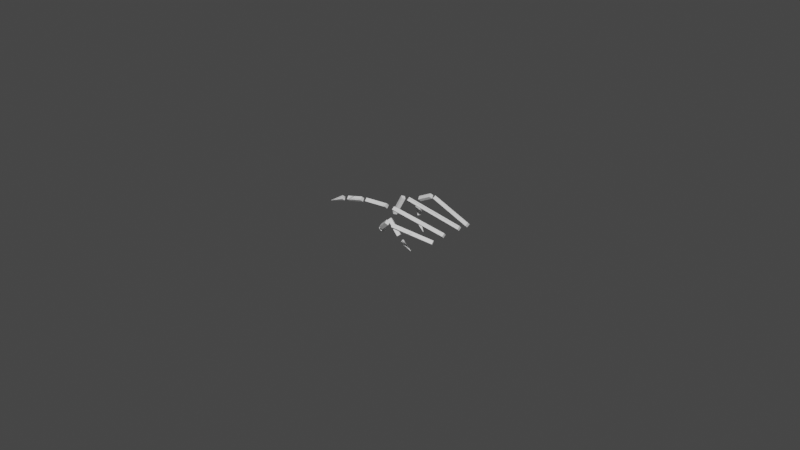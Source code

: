 # Source: hand.blend  (saved by Blender 3.6.11; exported with 4.5.12 LTS)
import bpy
from mathutils import Matrix  # noqa: F401  (used for matrix-valued properties, if any)

bpy.ops.wm.read_factory_settings(use_empty=True)
scene = bpy.context.scene
scene.name = 'Scene'

# ---- world
world_world = bpy.data.worlds.new('World'); scene.world = world_world
world_world.use_nodes = True; world_world.node_tree.nodes.clear()
_N = world_world.node_tree.nodes; _L = world_world.node_tree.links
n0 = _N.new('ShaderNodeOutputWorld'); n0.name = 'World Output'; n0.location = (300, 300)
n1 = _N.new('ShaderNodeBackground'); n1.name = 'Background'; n1.location = (10, 300)
n1.inputs[0].default_value = (0.05088, 0.05088, 0.05088, 1.0)
_L.new(n1.outputs[0], n0.inputs[0])
n0.is_active_output = True
world_world.color = (0.05088, 0.05088, 0.05088)
world_world.use_sun_shadow = False
world_world.sun_shadow_jitter_overblur = 0.0

# ---- meshes
me_beziercurve_001 = bpy.data.meshes.new('BezierCurve.001')
me_beziercurve_001.from_pydata([(0.8361, -0.08406, -0.02253), (0.8374, -0.1025, -0.04), (0.8278, -0.08668, -0.05747), (0.8266, -0.0682, -0.04), (0.5792, -0.1649, 0.04456), (0.5805, -0.1834, 0.02709), (0.5709, -0.1675, 0.009623), (0.5697, -0.149, 0.02709), (0.8279, 0.03465, -0.02225), (0.8253, 0.01658, -0.04), (0.8218, 0.03449, -0.05775), (0.8244, 0.05256, -0.04), (0.4313, 0.02447, 0.04484), (0.4288, 0.006396, 0.02709), (0.4253, 0.02431, 0.009341), (0.4279, 0.04238, 0.02709), (0.5245, -0.1561, 0.0495), (0.525, -0.1771, 0.03512), (0.5433, -0.1669, 0.02074), (0.5428, -0.1459, 0.03512), (0.4307, -0.1024, -0.03194), (0.4311, -0.1234, -0.04632), (0.4495, -0.1132, -0.0607), (0.449, -0.09217, -0.04632), (0.3719, 0.02324, 0.04508), (0.3735, 0.005292, 0.02709), (0.3733, 0.0233, 0.009102), (0.3717, 0.04125, 0.02709), (0.2054, 0.01506, 0.0388), (0.207, -0.002884, 0.02082), (0.2068, 0.01513, 0.002828), (0.2052, 0.03307, 0.02082), (0.3527, 0.1902, 0.03534), (0.3701, 0.1735, 0.02709), (0.3846, 0.1927, 0.01884), (0.3673, 0.2094, 0.02709), (0.284, 0.1849, -0.09817), (0.3014, 0.1682, -0.1064), (0.3159, 0.1874, -0.1147), (0.2986, 0.2041, -0.1064), (0.1648, 0.01605, 0.03325), (0.1699, -0.001673, 0.01569), (0.1727, 0.01654, -0.001867), (0.1676, 0.03426, 0.01569), (0.05024, 0.009011, 0.007303), (0.05531, -0.008712, -0.01025), (0.05817, 0.009498, -0.02781), (0.0531, 0.02722, -0.01025), (0.008803, 0.001346, 0.0003858), (0.01811, -0.01568, -0.01609), (0.02322, 0.003039, -0.03256), (0.01391, 0.02007, -0.01609), (-0.08668, -0.009867, -0.06051), (-0.08614, -0.01086, -0.06146), (-0.08585, -0.009769, -0.06242), (-0.08639, -0.008779, -0.06146), (0.4177, 0.1303, -0.2423), (0.4117, 0.1492, -0.2583), (0.4013, 0.1323, -0.2743), (0.4073, 0.1135, -0.2583), (0.49, 0.1214, -0.2989), (0.4897, 0.1225, -0.2998), (0.4891, 0.1216, -0.3008), (0.4894, 0.1205, -0.2998), (0.2944, 0.1557, -0.1324), (0.2862, 0.1756, -0.146), (0.2711, 0.1603, -0.1595), (0.2793, 0.1403, -0.146), (0.3889, 0.1372, -0.217), (0.3807, 0.1571, -0.2305), (0.3656, 0.1417, -0.2441), (0.3738, 0.1218, -0.2305), (0.4906, 0.3203, 0.04394), (0.4977, 0.3018, 0.02796), (0.5072, 0.3192, 0.01199), (0.5001, 0.3377, 0.02796), (0.3914, 0.3268, -0.007694), (0.3985, 0.3083, -0.02367), (0.408, 0.3257, -0.03964), (0.4009, 0.3442, -0.02367), (0.4098, -0.0698, -0.06305), (0.3971, -0.08559, -0.07845), (0.4173, -0.08683, -0.09386), (0.43, -0.07103, -0.07845), (0.3922, -0.03, -0.08935), (0.3795, -0.04579, -0.1048), (0.3997, -0.04702, -0.1202), (0.4124, -0.03123, -0.1048), (0.4462, 0.2684, -0.144), (0.439, 0.2894, -0.1565), (0.4214, 0.2759, -0.169), (0.4286, 0.255, -0.1565), (0.4877, 0.2559, -0.2133), (0.4872, 0.2571, -0.214), (0.4862, 0.2563, -0.2148), (0.4866, 0.2551, -0.214), (0.4043, 0.3114, -0.06075), (0.3942, 0.3336, -0.06799), (0.373, 0.3216, -0.07523), (0.3831, 0.2994, -0.06799), (0.4302, 0.3029, -0.1228), (0.4201, 0.3252, -0.13), (0.3989, 0.3132, -0.1373), (0.409, 0.2909, -0.13), (0.8421, 0.1731, -0.02222), (0.8386, 0.1552, -0.04), (0.8365, 0.1733, -0.05778), (0.84, 0.1912, -0.04), (0.4203, 0.1891, 0.04487), (0.4168, 0.1712, 0.02709), (0.4146, 0.1893, 0.009312), (0.4181, 0.2072, 0.02709), (0.854, 0.2438, -0.02237), (0.8465, 0.227, -0.04), (0.8469, 0.2454, -0.05763), (0.8544, 0.2621, -0.04), (0.5345, 0.3162, 0.04472), (0.527, 0.2994, 0.02709), (0.5275, 0.3178, 0.009455), (0.535, 0.3345, 0.02709), (0.5345, 0.3162, 0.04472), (0.527, 0.2994, 0.02709), (0.5275, 0.3178, 0.009455), (0.535, 0.3345, 0.02709), (0.854, 0.2438, -0.02237), (0.8465, 0.227, -0.04), (0.8469, 0.2454, -0.05763), (0.8544, 0.2621, -0.04), (0.4203, 0.1891, 0.04487), (0.4168, 0.1712, 0.02709), (0.4146, 0.1893, 0.009312), (0.4181, 0.2072, 0.02709), (0.8421, 0.1731, -0.02222), (0.8386, 0.1552, -0.04), (0.8365, 0.1733, -0.05778), (0.84, 0.1912, -0.04), (0.4302, 0.3029, -0.1228), (0.4201, 0.3252, -0.13), (0.3989, 0.3132, -0.1373), (0.409, 0.2909, -0.13), (0.4043, 0.3114, -0.06075), (0.3942, 0.3336, -0.06799), (0.373, 0.3216, -0.07523), (0.3831, 0.2994, -0.06799), (0.4877, 0.2559, -0.2133), (0.4872, 0.2571, -0.214), (0.4862, 0.2563, -0.2148), (0.4866, 0.2551, -0.214), (0.4462, 0.2684, -0.144), (0.439, 0.2894, -0.1565), (0.4214, 0.2759, -0.169), (0.4286, 0.255, -0.1565), (0.3922, -0.03, -0.08935), (0.3795, -0.04579, -0.1048), (0.3997, -0.04702, -0.1202), (0.4124, -0.03123, -0.1048), (0.4098, -0.0698, -0.06305), (0.3971, -0.08559, -0.07845), (0.4173, -0.08683, -0.09386), (0.43, -0.07103, -0.07845), (0.3914, 0.3268, -0.007694), (0.3985, 0.3083, -0.02367), (0.408, 0.3257, -0.03964), (0.4009, 0.3442, -0.02367), (0.4906, 0.3203, 0.04394), (0.4977, 0.3018, 0.02796), (0.5072, 0.3192, 0.01199), (0.5001, 0.3377, 0.02796), (0.3889, 0.1372, -0.217), (0.3807, 0.1571, -0.2305), (0.3656, 0.1417, -0.2441), (0.3738, 0.1218, -0.2305), (0.2944, 0.1557, -0.1324), (0.2862, 0.1756, -0.146), (0.2711, 0.1603, -0.1595), (0.2793, 0.1403, -0.146), (0.49, 0.1214, -0.2989), (0.4897, 0.1225, -0.2998), (0.4891, 0.1216, -0.3008), (0.4894, 0.1205, -0.2998), (0.4177, 0.1303, -0.2423), (0.4117, 0.1492, -0.2583), (0.4013, 0.1323, -0.2743), (0.4073, 0.1135, -0.2583), (-0.08668, -0.009867, -0.06051), (-0.08614, -0.01086, -0.06146), (-0.08585, -0.009769, -0.06242), (-0.08639, -0.008779, -0.06146), (0.008803, 0.001346, 0.0003858), (0.01811, -0.01568, -0.01609), (0.02322, 0.003039, -0.03256), (0.01391, 0.02007, -0.01609), (0.05024, 0.009011, 0.007303), (0.05531, -0.008712, -0.01025), (0.05817, 0.009498, -0.02781), (0.0531, 0.02722, -0.01025), (0.1648, 0.01605, 0.03325), (0.1699, -0.001673, 0.01569), (0.1727, 0.01654, -0.001867), (0.1676, 0.03426, 0.01569), (0.284, 0.1849, -0.09817), (0.3014, 0.1682, -0.1064), (0.3159, 0.1874, -0.1147), (0.2986, 0.2041, -0.1064), (0.3527, 0.1902, 0.03534), (0.3701, 0.1735, 0.02709), (0.3846, 0.1927, 0.01884), (0.3673, 0.2094, 0.02709), (0.2054, 0.01506, 0.0388), (0.207, -0.002884, 0.02082), (0.2068, 0.01513, 0.002828), (0.2052, 0.03307, 0.02082), (0.3719, 0.02324, 0.04508), (0.3735, 0.005292, 0.02709), (0.3733, 0.0233, 0.009102), (0.3717, 0.04125, 0.02709), (0.4307, -0.1024, -0.03194), (0.4311, -0.1234, -0.04632), (0.4495, -0.1132, -0.0607), (0.449, -0.09217, -0.04632), (0.5245, -0.1561, 0.0495), (0.525, -0.1771, 0.03512), (0.5433, -0.1669, 0.02074), (0.5428, -0.1459, 0.03512), (0.4313, 0.02447, 0.04484), (0.4288, 0.006396, 0.02709), (0.4253, 0.02431, 0.009341), (0.4279, 0.04238, 0.02709), (0.8279, 0.03465, -0.02225), (0.8253, 0.01658, -0.04), (0.8218, 0.03449, -0.05775), (0.8244, 0.05256, -0.04), (0.5792, -0.1649, 0.04456), (0.5805, -0.1834, 0.02709), (0.5709, -0.1675, 0.009623), (0.5697, -0.149, 0.02709), (0.8361, -0.08406, -0.02253), (0.8374, -0.1025, -0.04), (0.8278, -0.08668, -0.05747), (0.8266, -0.0682, -0.04)], [], [(3, 1, 2), (3, 0, 1), (5, 7, 6), (4, 7, 5), (11, 9, 10), (11, 8, 9), (13, 15, 14), (12, 15, 13), (19, 17, 18), (16, 17, 19), (21, 23, 22), (20, 23, 21), (27, 25, 26), (27, 24, 25), (29, 31, 30), (28, 31, 29), (35, 33, 34), (32, 33, 35), (37, 39, 38), (36, 39, 37), (43, 41, 42), (43, 40, 41), (45, 47, 46), (44, 47, 45), (51, 49, 50), (51, 48, 49), (53, 55, 54), (52, 55, 53), (59, 57, 58), (56, 57, 59), (61, 63, 62), (60, 63, 61), (67, 65, 66), (64, 65, 67), (69, 71, 70), (68, 71, 69), (75, 73, 74), (75, 72, 73), (77, 79, 78), (76, 79, 77), (83, 81, 82), (80, 81, 83), (85, 87, 86), (84, 87, 85), (91, 89, 90), (91, 88, 89), (93, 95, 94), (92, 95, 93), (99, 97, 98), (99, 96, 97), (101, 103, 102), (100, 103, 101), (107, 105, 106), (104, 105, 107), (109, 111, 110), (108, 111, 109), (115, 113, 114), (115, 112, 113), (117, 119, 118), (116, 119, 117), (120, 124, 127, 123), (121, 125, 124, 120), (122, 126, 125, 121), (123, 127, 126, 122), (128, 132, 135, 131), (129, 133, 132, 128), (130, 134, 133, 129), (131, 135, 134, 130), (136, 140, 143, 139), (137, 141, 140, 136), (138, 142, 141, 137), (139, 143, 142, 138), (144, 148, 151, 147), (145, 149, 148, 144), (146, 150, 149, 145), (147, 151, 150, 146), (152, 156, 159, 155), (153, 157, 156, 152), (154, 158, 157, 153), (155, 159, 158, 154), (160, 164, 167, 163), (161, 165, 164, 160), (162, 166, 165, 161), (163, 167, 166, 162), (168, 172, 175, 171), (169, 173, 172, 168), (170, 174, 173, 169), (171, 175, 174, 170), (176, 180, 183, 179), (177, 181, 180, 176), (178, 182, 181, 177), (179, 183, 182, 178), (184, 188, 191, 187), (185, 189, 188, 184), (186, 190, 189, 185), (187, 191, 190, 186), (192, 196, 199, 195), (193, 197, 196, 192), (194, 198, 197, 193), (195, 199, 198, 194), (200, 204, 207, 203), (201, 205, 204, 200), (202, 206, 205, 201), (203, 207, 206, 202), (208, 212, 215, 211), (209, 213, 212, 208), (210, 214, 213, 209), (211, 215, 214, 210), (216, 220, 223, 219), (217, 221, 220, 216), (218, 222, 221, 217), (219, 223, 222, 218), (224, 228, 231, 227), (225, 229, 228, 224), (226, 230, 229, 225), (227, 231, 230, 226), (232, 236, 239, 235), (233, 237, 236, 232), (234, 238, 237, 233), (235, 239, 238, 234)])
_uv = me_beziercurve_001.uv_layers.new(name='UVMap')
_uv.uv.foreach_set('vector', [1.0, 0.0, 0.3333, 0.0, 0.6667, 0.0, 1.0, 0.0, 0.0, 0.0, 0.3333, 0.0, 0.3333, 0.0, 1.0, 0.0, 0.6667, 0.0, 0.0, 0.0, 1.0, 0.0, 0.3333, 0.0, 1.0, 0.0, 0.3333, 0.0, 0.6667, 0.0, 1.0, 0.0, 0.0, 0.0, 0.3333, 0.0, 0.3333, 0.0, 1.0, 0.0, 0.6667, 0.0, 0.0, 0.0, 1.0, 0.0, 0.3333, 0.0, 1.0, 0.0, 0.3333, 0.0, 0.6667, 0.0, 0.0, 0.0, 0.3333, 0.0, 1.0, 0.0, 0.3333, 0.0, 1.0, 0.0, 0.6667, 0.0, 0.0, 0.0, 1.0, 0.0, 0.3333, 0.0, 1.0, 0.0, 0.3333, 0.0, 0.6667, 0.0, 1.0, 0.0, 0.0, 0.0, 0.3333, 0.0, 0.3333, 0.0, 1.0, 0.0, 0.6667, 0.0, 0.0, 0.0, 1.0, 0.0, 0.3333, 0.0, 1.0, 0.0, 0.3333, 0.0, 0.6667, 0.0, 0.0, 0.0, 0.3333, 0.0, 1.0, 0.0, 0.3333, 0.0, 1.0, 0.0, 0.6667, 0.0, 0.0, 0.0, 1.0, 0.0, 0.3333, 0.0, 1.0, 0.0, 0.3333, 0.0, 0.6667, 0.0, 1.0, 0.0, 0.0, 0.0, 0.3333, 0.0, 0.3333, 0.0, 1.0, 0.0, 0.6667, 0.0, 0.0, 0.0, 1.0, 0.0, 0.3333, 0.0, 1.0, 0.0, 0.3333, 0.0, 0.6667, 0.0, 1.0, 0.0, 0.0, 0.0, 0.3333, 0.0, 0.3333, 0.0, 1.0, 0.0, 0.6667, 0.0, 0.0, 0.0, 1.0, 0.0, 0.3333, 0.0, 1.0, 0.0, 0.3333, 0.0, 0.6667, 0.0, 0.0, 0.0, 0.3333, 0.0, 1.0, 0.0, 0.3333, 0.0, 1.0, 0.0, 0.6667, 0.0, 0.0, 0.0, 1.0, 0.0, 0.3333, 0.0, 1.0, 0.0, 0.3333, 0.0, 0.6667, 0.0, 0.0, 0.0, 0.3333, 0.0, 1.0, 0.0, 0.3333, 0.0, 1.0, 0.0, 0.6667, 0.0, 0.0, 0.0, 1.0, 0.0, 0.3333, 0.0, 1.0, 0.0, 0.3333, 0.0, 0.6667, 0.0, 1.0, 0.0, 0.0, 0.0, 0.3333, 0.0, 0.3333, 0.0, 1.0, 0.0, 0.6667, 0.0, 0.0, 0.0, 1.0, 0.0, 0.3333, 0.0, 1.0, 0.0, 0.3333, 0.0, 0.6667, 0.0, 0.0, 0.0, 0.3333, 0.0, 1.0, 0.0, 0.3333, 0.0, 1.0, 0.0, 0.6667, 0.0, 0.0, 0.0, 1.0, 0.0, 0.3333, 0.0, 1.0, 0.0, 0.3333, 0.0, 0.6667, 0.0, 1.0, 0.0, 0.0, 0.0, 0.3333, 0.0, 0.3333, 0.0, 1.0, 0.0, 0.6667, 0.0, 0.0, 0.0, 1.0, 0.0, 0.3333, 0.0, 1.0, 0.0, 0.3333, 0.0, 0.6667, 0.0, 1.0, 0.0, 0.0, 0.0, 0.3333, 0.0, 0.3333, 0.0, 1.0, 0.0, 0.6667, 0.0, 0.0, 0.0, 1.0, 0.0, 0.3333, 0.0, 1.0, 0.0, 0.3333, 0.0, 0.6667, 0.0, 0.0, 0.0, 0.3333, 0.0, 1.0, 0.0, 0.3333, 0.0, 1.0, 0.0, 0.6667, 0.0, 0.0, 0.0, 1.0, 0.0, 0.3333, 0.0, 1.0, 0.0, 0.3333, 0.0, 0.6667, 0.0, 1.0, 0.0, 0.0, 0.0, 0.3333, 0.0, 0.3333, 0.0, 1.0, 0.0, 0.6667, 0.0, 0.0, 0.0, 1.0, 0.0, 0.3333, 0.0, 0.0, 1.0, 1.0, 1.0, 1.0, 0.75, 0.0, 0.75, 0.0, 0.25, 1.0, 0.25, 1.0, 0.0, 0.0, 0.0, 0.0, 0.5, 1.0, 0.5, 1.0, 0.25, 0.0, 0.25, 0.0, 0.75, 1.0, 0.75, 1.0, 0.5, 0.0, 0.5, 0.0, 1.0, 1.0, 1.0, 1.0, 0.75, 0.0, 0.75, 0.0, 0.25, 1.0, 0.25, 1.0, 0.0, 0.0, 0.0, 0.0, 0.5, 1.0, 0.5, 1.0, 0.25, 0.0, 0.25, 0.0, 0.75, 1.0, 0.75, 1.0, 0.5, 0.0, 0.5, 0.0, 1.0, 1.0, 1.0, 1.0, 0.75, 0.0, 0.75, 0.0, 0.25, 1.0, 0.25, 1.0, 0.0, 0.0, 0.0, 0.0, 0.5, 1.0, 0.5, 1.0, 0.25, 0.0, 0.25, 0.0, 0.75, 1.0, 0.75, 1.0, 0.5, 0.0, 0.5, 0.0, 1.0, 1.0, 1.0, 1.0, 0.75, 0.0, 0.75, 0.0, 0.25, 1.0, 0.25, 1.0, 0.0, 0.0, 0.0, 0.0, 0.5, 1.0, 0.5, 1.0, 0.25, 0.0, 0.25, 0.0, 0.75, 1.0, 0.75, 1.0, 0.5, 0.0, 0.5, 0.0, 1.0, 1.0, 1.0, 1.0, 0.75, 0.0, 0.75, 0.0, 0.25, 1.0, 0.25, 1.0, 0.0, 0.0, 0.0, 0.0, 0.5, 1.0, 0.5, 1.0, 0.25, 0.0, 0.25, 0.0, 0.75, 1.0, 0.75, 1.0, 0.5, 0.0, 0.5, 0.0, 1.0, 1.0, 1.0, 1.0, 0.75, 0.0, 0.75, 0.0, 0.25, 1.0, 0.25, 1.0, 0.0, 0.0, 0.0, 0.0, 0.5, 1.0, 0.5, 1.0, 0.25, 0.0, 0.25, 0.0, 0.75, 1.0, 0.75, 1.0, 0.5, 0.0, 0.5, 0.0, 1.0, 1.0, 1.0, 1.0, 0.75, 0.0, 0.75, 0.0, 0.25, 1.0, 0.25, 1.0, 0.0, 0.0, 0.0, 0.0, 0.5, 1.0, 0.5, 1.0, 0.25, 0.0, 0.25, 0.0, 0.75, 1.0, 0.75, 1.0, 0.5, 0.0, 0.5, 0.0, 1.0, 1.0, 1.0, 1.0, 0.75, 0.0, 0.75, 0.0, 0.25, 1.0, 0.25, 1.0, 0.0, 0.0, 0.0, 0.0, 0.5, 1.0, 0.5, 1.0, 0.25, 0.0, 0.25, 0.0, 0.75, 1.0, 0.75, 1.0, 0.5, 0.0, 0.5, 0.0, 1.0, 1.0, 1.0, 1.0, 0.75, 0.0, 0.75, 0.0, 0.25, 1.0, 0.25, 1.0, 0.0, 0.0, 0.0, 0.0, 0.5, 1.0, 0.5, 1.0, 0.25, 0.0, 0.25, 0.0, 0.75, 1.0, 0.75, 1.0, 0.5, 0.0, 0.5, 0.0, 1.0, 1.0, 1.0, 1.0, 0.75, 0.0, 0.75, 0.0, 0.25, 1.0, 0.25, 1.0, 0.0, 0.0, 0.0, 0.0, 0.5, 1.0, 0.5, 1.0, 0.25, 0.0, 0.25, 0.0, 0.75, 1.0, 0.75, 1.0, 0.5, 0.0, 0.5, 0.0, 1.0, 1.0, 1.0, 1.0, 0.75, 0.0, 0.75, 0.0, 0.25, 1.0, 0.25, 1.0, 0.0, 0.0, 0.0, 0.0, 0.5, 1.0, 0.5, 1.0, 0.25, 0.0, 0.25, 0.0, 0.75, 1.0, 0.75, 1.0, 0.5, 0.0, 0.5, 0.0, 1.0, 1.0, 1.0, 1.0, 0.75, 0.0, 0.75, 0.0, 0.25, 1.0, 0.25, 1.0, 0.0, 0.0, 0.0, 0.0, 0.5, 1.0, 0.5, 1.0, 0.25, 0.0, 0.25, 0.0, 0.75, 1.0, 0.75, 1.0, 0.5, 0.0, 0.5, 0.0, 1.0, 1.0, 1.0, 1.0, 0.75, 0.0, 0.75, 0.0, 0.25, 1.0, 0.25, 1.0, 0.0, 0.0, 0.0, 0.0, 0.5, 1.0, 0.5, 1.0, 0.25, 0.0, 0.25, 0.0, 0.75, 1.0, 0.75, 1.0, 0.5, 0.0, 0.5, 0.0, 1.0, 1.0, 1.0, 1.0, 0.75, 0.0, 0.75, 0.0, 0.25, 1.0, 0.25, 1.0, 0.0, 0.0, 0.0, 0.0, 0.5, 1.0, 0.5, 1.0, 0.25, 0.0, 0.25, 0.0, 0.75, 1.0, 0.75, 1.0, 0.5, 0.0, 0.5, 0.0, 1.0, 1.0, 1.0, 1.0, 0.75, 0.0, 0.75, 0.0, 0.25, 1.0, 0.25, 1.0, 0.0, 0.0, 0.0, 0.0, 0.5, 1.0, 0.5, 1.0, 0.25, 0.0, 0.25, 0.0, 0.75, 1.0, 0.75, 1.0, 0.5, 0.0, 0.5])
me_beziercurve_001.auto_texspace = False
me_beziercurve_001.update()

# ---- curves / text
cu_beziercurve_001 = bpy.data.curves.new('BezierCurve.001', 'CURVE')
cu_beziercurve_001.dimensions = '3D'
_sp = cu_beziercurve_001.splines.new('POLY'); _sp.points.add(1)
_sp.points.foreach_set('co', [0.531, 0.317, 0.02709, 0.0, 0.8504, 0.2446, -0.04, 0.0])
_sp.order_u = 2
_sp.order_v = 0
_sp.resolution_v = 0
_sp.use_endpoint_u = True
_sp.use_smooth = False
_sp = cu_beziercurve_001.splines.new('POLY'); _sp.points.add(1)
_sp.points.foreach_set('co', [0.4175, 0.1892, 0.02709, 0.0, 0.8393, 0.1732, -0.04, 0.0])
_sp.order_u = 2
_sp.order_v = 0
_sp.resolution_v = 0
_sp.use_endpoint_u = True
_sp.use_smooth = False
_sp = cu_beziercurve_001.splines.new('POLY'); _sp.points.add(1)
_sp.points.foreach_set('co', [0.4146, 0.308, -0.13, 0.0, 0.3887, 0.3165, -0.06799, 0.0])
_sp.order_u = 2
_sp.order_v = 0
_sp.resolution_v = 0
_sp.use_endpoint_u = True
_sp.use_smooth = False
_sp = cu_beziercurve_001.splines.new('POLY'); _sp.points.add(1)
_sp.points.foreach_set('co', [0.4869, 0.2561, -0.214, 0.0, 0.4338, 0.2722, -0.1565, 0.0])
_sp.points.foreach_set('radius', [0.05808, 1.0])
_sp.order_u = 2
_sp.order_v = 0
_sp.resolution_v = 0
_sp.use_endpoint_u = True
_sp.use_smooth = False
_sp = cu_beziercurve_001.splines.new('POLY'); _sp.points.add(1)
_sp.points.foreach_set('co', [0.396, -0.03851, -0.1048, 0.0, 0.4136, -0.07831, -0.07845, 0.0])
_sp.order_u = 2
_sp.order_v = 0
_sp.resolution_v = 0
_sp.use_endpoint_u = True
_sp.use_smooth = False
_sp = cu_beziercurve_001.splines.new('POLY'); _sp.points.add(1)
_sp.points.foreach_set('co', [0.3997, 0.3262, -0.02367, 0.0, 0.4989, 0.3198, 0.02796, 0.0])
_sp.order_u = 2
_sp.order_v = 0
_sp.resolution_v = 0
_sp.use_endpoint_u = True
_sp.use_smooth = False
_sp = cu_beziercurve_001.splines.new('POLY'); _sp.points.add(1)
_sp.points.foreach_set('co', [0.3773, 0.1394, -0.2305, 0.0, 0.2827, 0.158, -0.146, 0.0])
_sp.order_u = 2
_sp.order_v = 0
_sp.resolution_v = 0
_sp.use_endpoint_u = True
_sp.use_smooth = False
_sp = cu_beziercurve_001.splines.new('POLY'); _sp.points.add(1)
_sp.points.foreach_set('co', [0.4895, 0.1215, -0.2998, 0.0, 0.4095, 0.1313, -0.2583, 0.0])
_sp.points.foreach_set('radius', [0.05808, 1.0])
_sp.order_u = 2
_sp.order_v = 0
_sp.resolution_v = 0
_sp.use_endpoint_u = True
_sp.use_smooth = False
_sp = cu_beziercurve_001.splines.new('POLY'); _sp.points.add(1)
_sp.points.foreach_set('co', [-0.08627, -0.009818, -0.06146, 0.0, 0.01601, 0.002192, -0.01609, 0.0])
_sp.points.foreach_set('radius', [0.05808, 1.0])
_sp.order_u = 2
_sp.order_v = 0
_sp.resolution_v = 0
_sp.use_endpoint_u = True
_sp.use_smooth = False
_sp = cu_beziercurve_001.splines.new('POLY'); _sp.points.add(1)
_sp.points.foreach_set('co', [0.0542, 0.009254, -0.01025, 0.0, 0.1688, 0.01629, 0.01569, 0.0])
_sp.order_u = 2
_sp.order_v = 0
_sp.resolution_v = 0
_sp.use_endpoint_u = True
_sp.use_smooth = False
_sp = cu_beziercurve_001.splines.new('POLY'); _sp.points.add(1)
_sp.points.foreach_set('co', [0.3, 0.1862, -0.1064, 0.0, 0.3687, 0.1914, 0.02709, 0.0])
_sp.order_u = 2
_sp.order_v = 0
_sp.resolution_v = 0
_sp.use_endpoint_u = True
_sp.use_smooth = False
_sp = cu_beziercurve_001.splines.new('POLY'); _sp.points.add(1)
_sp.points.foreach_set('co', [0.2061, 0.01509, 0.02082, 0.0, 0.3726, 0.02327, 0.02709, 0.0])
_sp.order_u = 2
_sp.order_v = 0
_sp.resolution_v = 0
_sp.use_endpoint_u = True
_sp.use_smooth = False
_sp = cu_beziercurve_001.splines.new('POLY'); _sp.points.add(1)
_sp.points.foreach_set('co', [0.4401, -0.1078, -0.04632, 0.0, 0.5339, -0.1615, 0.03512, 0.0])
_sp.order_u = 2
_sp.order_v = 0
_sp.resolution_v = 0
_sp.use_endpoint_u = True
_sp.use_smooth = False
_sp = cu_beziercurve_001.splines.new('POLY'); _sp.points.add(1)
_sp.points.foreach_set('co', [0.4283, 0.02439, 0.02709, 0.0, 0.8248, 0.03457, -0.04, 0.0])
_sp.order_u = 2
_sp.order_v = 0
_sp.resolution_v = 0
_sp.use_endpoint_u = True
_sp.use_smooth = False
_sp = cu_beziercurve_001.splines.new('POLY'); _sp.points.add(1)
_sp.points.foreach_set('co', [0.5751, -0.1662, 0.02709, 0.0, 0.832, -0.08537, -0.04, 0.0])
_sp.order_u = 2
_sp.order_v = 0
_sp.resolution_v = 0
_sp.use_endpoint_u = True
_sp.use_smooth = False
cu_beziercurve_001.bevel_resolution = 0
cu_beziercurve_001.bevel_depth = 0.018
cu_beziercurve_001.fill_mode = 'FULL'
cu_beziercurve_001.use_fill_caps = True

# ---- objects
ob_beziercurve = bpy.data.objects.new('BezierCurve', cu_beziercurve_001)
ob_empty = bpy.data.objects.new('Empty', None)
ob_empty_001 = bpy.data.objects.new('Empty.001', None)
ob_hand = bpy.data.objects.new('hand', me_beziercurve_001)

# ---- transforms, parenting, visibility, modifiers, constraints
ob_beziercurve.location = (0.0, 0.0, 0.0)
ob_empty.location = (-0.6, 1.7, 0.0)
ob_empty.rotation_euler = (0.0, -0.0, -1.571)
ob_empty.scale = (0.3974, 0.3974, 0.3974)
ob_empty.empty_display_type = 'IMAGE'
ob_empty.empty_display_size = 5.0
ob_empty.use_empty_image_alpha = True
ob_empty.color = (1.0, 1.0, 1.0, 0.03922)
ob_empty_001.location = (0.5, -2.729, 0.0)
ob_empty_001.rotation_euler = (0.0, -0.0, -1.571)
ob_empty_001.scale = (-0.513, 0.513, 0.513)
ob_empty_001.empty_display_type = 'IMAGE'
ob_empty_001.empty_display_size = 5.0
ob_hand.location = (0.0, 0.0, 0.0)

# ---- collection membership
scene.collection.objects.link(ob_beziercurve)
scene.collection.objects.link(ob_empty)
scene.collection.objects.link(ob_empty_001)
scene.collection.objects.link(ob_hand)

# ---- scene / render settings (as saved in the file)
scene.frame_start = 0; scene.frame_end = 250; scene.frame_set(0)
scene.render.engine = 'BLENDER_EEVEE_NEXT'
scene.cycles.use_denoising = False
scene.cycles.sampling_pattern = 'TABULATED_SOBOL'
scene.view_settings.view_transform = 'Filmic'
bpy.context.view_layer.update()

# ---- added for rendering (the .blend has no active camera and no usable light): camera, sun
cam_auto = bpy.data.cameras.new('AutoCamera')
cam_auto.lens = 50.0
cam_auto.sensor_width = 36.0
cam_auto.clip_end = 1000.0
ob_auto_camera = bpy.data.objects.new('AutoCamera', cam_auto)
scene.collection.objects.link(ob_auto_camera)
ob_auto_camera.location = (4.51954, -4.82356, 3.15747)
ob_auto_camera.rotation_euler = (1.09748, -7.21219e-08, 0.694738)
scene.camera = ob_auto_camera
light_auto_sun = bpy.data.lights.new('AutoSun', 'SUN')
light_auto_sun.energy = 3.0
light_auto_sun.angle = 0.0523599
ob_auto_sun = bpy.data.objects.new('AutoSun', light_auto_sun)
scene.collection.objects.link(ob_auto_sun)
ob_auto_sun.rotation_euler = (0.872665, 0.174533, 0.523599)
bpy.context.view_layer.update()
